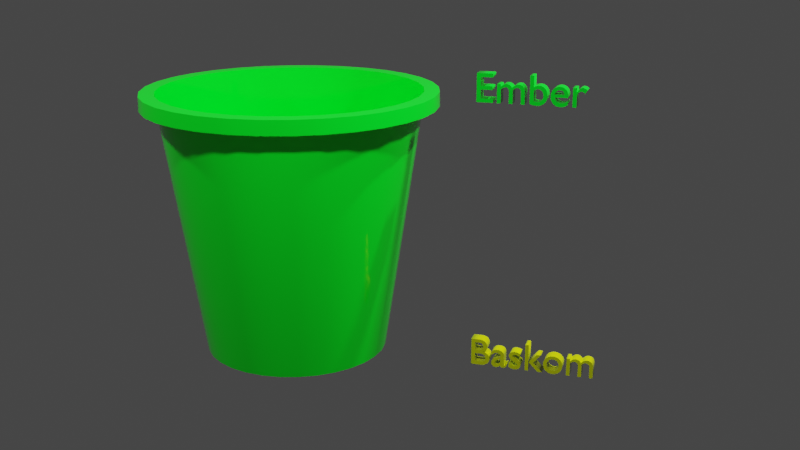 # Source: EmberBaskom.blend  (saved by Blender 2.91.10; exported with 4.5.12 LTS)
import bpy
from mathutils import Matrix  # noqa: F401  (used for matrix-valued properties, if any)

bpy.ops.wm.read_factory_settings(use_empty=True)
scene = bpy.context.scene
scene.name = 'Scene'

# ---- collections
col_collection = bpy.data.collections.new('Collection'); scene.collection.children.link(col_collection)

# ---- materials (node trees are filled in below, after node groups)
mat_emberbaskom = bpy.data.materials.new('EmberBaskom')
mat_emberbaskom.alpha_threshold = 0.0
mat_emberbaskom.use_transparent_shadow = False
mat_emberbaskom.line_color = (0.0, 0.0, 0.0, 1.0)
mat_emberbaskom_rouh = bpy.data.materials.new('EmberBaskom.rouh')
mat_emberbaskom_rouh.alpha_threshold = 0.0
mat_emberbaskom_rouh.use_transparent_shadow = False
mat_emberbaskom_rouh.line_color = (0.0, 0.0, 0.0, 1.0)
mat_emberbaskom_rauh = bpy.data.materials.new('EmberBaskom.rauh')
mat_emberbaskom_rauh.alpha_threshold = 0.0
mat_emberbaskom_rauh.use_transparent_shadow = False
mat_emberbaskom_rauh.line_color = (0.0, 0.0, 0.0, 1.0)

# ---- node groups
ng_auto_smooth = bpy.data.node_groups.new('Auto Smooth', 'GeometryNodeTree')
_s = ng_auto_smooth.interface.new_socket(name='Geometry', in_out='OUTPUT', socket_type='NodeSocketGeometry')
_s = ng_auto_smooth.interface.new_socket(name='Geometry', in_out='INPUT', socket_type='NodeSocketGeometry')
_s = ng_auto_smooth.interface.new_socket(name='Angle', in_out='INPUT', socket_type='NodeSocketFloat')
_s.subtype = 'ANGLE'
_s.min_value = 0.0
_s.max_value = 3.142
ng_auto_smooth.is_modifier = True
_N = ng_auto_smooth.nodes; _L = ng_auto_smooth.links
n0 = _N.new('NodeGroupOutput'); n0.name = 'Group Output'; n0.location = (480, -100)
n1 = _N.new('NodeGroupInput'); n1.name = 'Group Input'; n1.location = (-420, -300)
n2 = _N.new('NodeGroupInput'); n2.name = 'Group Input.001'; n2.location = (-60, -100)
n3 = _N.new('GeometryNodeSetShadeSmooth'); n3.name = 'Set Shade Smooth'; n3.location = (120, -100)
n3.domain = 'EDGE'
n4 = _N.new('GeometryNodeSetShadeSmooth'); n4.name = 'Set Shade Smooth.001'; n4.location = (300, -100)
n5 = _N.new('GeometryNodeInputMeshEdgeAngle'); n5.name = 'Edge Angle'; n5.location = (-420, -220)
n6 = _N.new('GeometryNodeInputEdgeSmooth'); n6.name = 'Is Edge Smooth'; n6.location = (-60, -160)
n7 = _N.new('GeometryNodeInputShadeSmooth'); n7.name = 'Is Face Smooth'; n7.location = (-240, -340)
n8 = _N.new('FunctionNodeBooleanMath'); n8.name = 'Boolean Math'; n8.location = (-60, -220)
n9 = _N.new('FunctionNodeCompare'); n9.name = 'Compare'; n9.location = (-240, -180)
n9.operation = 'LESS_EQUAL'
_L.new(n5.outputs[0], n9.inputs[0])
_L.new(n4.outputs[0], n0.inputs[0])
_L.new(n1.outputs[1], n9.inputs[1])
_L.new(n9.outputs[0], n8.inputs[0])
_L.new(n7.outputs[0], n8.inputs[1])
_L.new(n2.outputs[0], n3.inputs[0])
_L.new(n6.outputs[0], n3.inputs[1])
_L.new(n3.outputs[0], n4.inputs[0])
_L.new(n8.outputs[0], n3.inputs[2])
n0.is_active_output = True

# ---- material node trees
mat_emberbaskom.use_nodes = True; mat_emberbaskom.node_tree.nodes.clear()
_N = mat_emberbaskom.node_tree.nodes; _L = mat_emberbaskom.node_tree.links
n0 = _N.new('ShaderNodeOutputMaterial'); n0.name = 'Material Output'; n0.location = (300, 300)
n1 = _N.new('ShaderNodeBsdfPrincipled'); n1.name = 'Principled BSDF'; n1.location = (10, 300)
n1.distribution = 'GGX'
n1.subsurface_method = 'BURLEY'
n1.inputs[0].default_value = (0.0, 1.0, 0.018, 1.0)
n1.inputs[2].default_value = 0.07717
n1.inputs[3].default_value = 1.45
n1.inputs[27].default_value = (0.0, 0.0, 0.0, 1.0)
n1.inputs[28].default_value = 1.0
_L.new(n1.outputs[0], n0.inputs[0])
n0.is_active_output = True
mat_emberbaskom_rouh.use_nodes = True; mat_emberbaskom_rouh.node_tree.nodes.clear()
_N = mat_emberbaskom_rouh.node_tree.nodes; _L = mat_emberbaskom_rouh.node_tree.links
n0 = _N.new('ShaderNodeOutputMaterial'); n0.name = 'Material Output'; n0.location = (300, 300)
n1 = _N.new('ShaderNodeBsdfPrincipled'); n1.name = 'Principled BSDF'; n1.location = (10, 300)
n1.distribution = 'GGX'
n1.subsurface_method = 'BURLEY'
n1.inputs[0].default_value = (0.0, 0.8, 0.01789, 1.0)
n1.inputs[2].default_value = 0.07717
n1.inputs[3].default_value = 1.45
n1.inputs[27].default_value = (0.0, 0.0, 0.0, 1.0)
n1.inputs[28].default_value = 1.0
_L.new(n1.outputs[0], n0.inputs[0])
n0.is_active_output = True
mat_emberbaskom_rauh.use_nodes = True; mat_emberbaskom_rauh.node_tree.nodes.clear()
_N = mat_emberbaskom_rauh.node_tree.nodes; _L = mat_emberbaskom_rauh.node_tree.links
n0 = _N.new('ShaderNodeOutputMaterial'); n0.name = 'Material Output'; n0.location = (300, 300)
n1 = _N.new('ShaderNodeBsdfPrincipled'); n1.name = 'Principled BSDF'; n1.location = (10, 300)
n1.distribution = 'GGX'
n1.subsurface_method = 'BURLEY'
n1.inputs[0].default_value = (0.7093, 0.8, 0.0, 1.0)
n1.inputs[2].default_value = 0.07717
n1.inputs[3].default_value = 1.45
n1.inputs[27].default_value = (0.0, 0.0, 0.0, 1.0)
n1.inputs[28].default_value = 1.0
_L.new(n1.outputs[0], n0.inputs[0])
n0.is_active_output = True

# ---- world
world_world = bpy.data.worlds.new('World'); scene.world = world_world
world_world.use_nodes = True; world_world.node_tree.nodes.clear()
_N = world_world.node_tree.nodes; _L = world_world.node_tree.links
n0 = _N.new('ShaderNodeOutputWorld'); n0.name = 'World Output'; n0.location = (300, 300)
n1 = _N.new('ShaderNodeBackground'); n1.name = 'Background'; n1.location = (10, 300)
n1.inputs[0].default_value = (0.05088, 0.05088, 0.05088, 1.0)
_L.new(n1.outputs[0], n0.inputs[0])
n0.is_active_output = True
world_world.color = (0.05088, 0.05088, 0.05088)
world_world.use_sun_shadow = False
world_world.sun_shadow_jitter_overblur = 0.0

# ---- cameras
cam_camera = bpy.data.cameras.new('Camera')
cam_camera.clip_end = 100.0
cam_camera.ortho_scale = 7.314

# ---- lights
light_light = bpy.data.lights.new('Light', 'POINT')
light_light.transmission_factor = 0.0
light_light.energy = 1000.0
light_light.shadow_soft_size = 0.1
light_light.shadow_maximum_resolution = 0.006
light_light.use_absolute_resolution = True
light_trilamp_back = bpy.data.lights.new('TriLamp-Back', 'AREA')
light_trilamp_back.transmission_factor = 0.0
light_trilamp_back.energy = 110.7
light_trilamp_back.shadow_soft_size = 0.25
light_trilamp_back.shadow_maximum_resolution = 0.006
light_trilamp_back.use_absolute_resolution = True
light_trilamp_fill = bpy.data.lights.new('TriLamp-Fill', 'AREA')
light_trilamp_fill.transmission_factor = 0.0
light_trilamp_fill.energy = 110.7
light_trilamp_fill.shadow_soft_size = 0.25
light_trilamp_fill.shadow_maximum_resolution = 0.006
light_trilamp_fill.use_absolute_resolution = True
light_trilamp_key = bpy.data.lights.new('TriLamp-Key', 'AREA')
light_trilamp_key.transmission_factor = 0.0
light_trilamp_key.energy = 110.7
light_trilamp_key.shadow_soft_size = 0.25
light_trilamp_key.shadow_maximum_resolution = 0.006
light_trilamp_key.use_absolute_resolution = True

# ---- meshes
me_cylinder = bpy.data.meshes.new('Cylinder')
me_cylinder.from_pydata([(3.562e-08, 0.7, -1.0), (0.0, 1.0, 1.0), (0.1366, 0.6865, -1.0), (0.1951, 0.9808, 1.0), (0.2679, 0.6467, -1.0), (0.3827, 0.9239, 1.0), (0.3889, 0.582, -1.0), (0.5556, 0.8315, 1.0), (0.495, 0.495, -1.0), (0.7071, 0.7071, 1.0), (0.582, 0.3889, -1.0), (0.8315, 0.5556, 1.0), (0.6467, 0.2679, -1.0), (0.9239, 0.3827, 1.0), (0.6865, 0.1366, -1.0), (0.9808, 0.1951, 1.0), (0.7, 1.383e-07, -1.0), (1.0, 7.55e-08, 1.0), (0.6865, -0.1366, -1.0), (0.9808, -0.1951, 1.0), (0.6467, -0.2679, -1.0), (0.9239, -0.3827, 1.0), (0.582, -0.3889, -1.0), (0.8315, -0.5556, 1.0), (0.495, -0.495, -1.0), (0.7071, -0.7071, 1.0), (0.3889, -0.582, -1.0), (0.5556, -0.8315, 1.0), (0.2679, -0.6467, -1.0), (0.3827, -0.9239, 1.0), (0.1366, -0.6865, -1.0), (0.1951, -0.9808, 1.0), (-1.925e-07, -0.7, -1.0), (-3.258e-07, -1.0, 1.0), (-0.1366, -0.6865, -1.0), (-0.1951, -0.9808, 1.0), (-0.2679, -0.6467, -1.0), (-0.3827, -0.9239, 1.0), (-0.3889, -0.582, -1.0), (-0.5556, -0.8315, 1.0), (-0.495, -0.495, -1.0), (-0.7071, -0.7071, 1.0), (-0.582, -0.3889, -1.0), (-0.8315, -0.5556, 1.0), (-0.6467, -0.2679, -1.0), (-0.9239, -0.3827, 1.0), (-0.6865, -0.1366, -1.0), (-0.9808, -0.1951, 1.0), (-0.7, 7.614e-07, -1.0), (-1.0, 9.656e-07, 1.0), (-0.6865, 0.1366, -1.0), (-0.9808, 0.1951, 1.0), (-0.6467, 0.2679, -1.0), (-0.9239, 0.3827, 1.0), (-0.582, 0.3889, -1.0), (-0.8315, 0.5556, 1.0), (-0.495, 0.495, -1.0), (-0.7071, 0.7071, 1.0), (-0.3889, 0.582, -1.0), (-0.5556, 0.8315, 1.0), (-0.2679, 0.6467, -1.0), (-0.3827, 0.9239, 1.0), (-0.1366, 0.6865, -1.0), (-0.1951, 0.9808, 1.0), (2.969e-08, 0.75, -0.6667), (0.1463, 0.7356, -0.6667), (0.287, 0.6929, -0.6667), (0.4167, 0.6236, -0.6667), (0.5303, 0.5303, -0.6667), (0.6236, 0.4167, -0.6667), (0.6929, 0.287, -0.6667), (0.7356, 0.1463, -0.6667), (0.75, 1.279e-07, -0.6667), (0.7356, -0.1463, -0.6667), (0.6929, -0.287, -0.6667), (0.6236, -0.4167, -0.6667), (0.5303, -0.5303, -0.6667), (0.4167, -0.6236, -0.6667), (0.287, -0.6929, -0.6667), (0.1463, -0.7356, -0.6667), (-2.147e-07, -0.75, -0.6667), (-0.1463, -0.7356, -0.6667), (-0.287, -0.6929, -0.6667), (-0.4167, -0.6236, -0.6667), (-0.5303, -0.5303, -0.6667), (-0.6236, -0.4167, -0.6667), (-0.6929, -0.287, -0.6667), (-0.7356, -0.1463, -0.6667), (-0.75, 7.954e-07, -0.6667), (-0.7356, 0.1463, -0.6667), (-0.6929, 0.287, -0.6667), (-0.6236, 0.4167, -0.6667), (-0.5303, 0.5303, -0.6667), (-0.4167, 0.6236, -0.6667), (-0.287, 0.6929, -0.6667), (-0.1463, 0.7356, -0.6667), (0.1414, 0.7111, -0.8333), (0.2774, 0.6698, -0.8333), (0.4028, 0.6028, -0.8333), (0.5127, 0.5127, -0.8333), (0.6028, 0.4028, -0.8333), (0.6698, 0.2774, -0.8333), (0.7111, 0.1414, -0.8333), (0.725, 1.331e-07, -0.8333), (0.7111, -0.1414, -0.8333), (0.6698, -0.2774, -0.8333), (0.6028, -0.4028, -0.8333), (0.5127, -0.5127, -0.8333), (0.4028, -0.6028, -0.8333), (0.2774, -0.6698, -0.8333), (0.1414, -0.7111, -0.8333), (-2.036e-07, -0.725, -0.8333), (-0.1414, -0.7111, -0.8333), (-0.2774, -0.6698, -0.8333), (-0.4028, -0.6028, -0.8333), (-0.5127, -0.5127, -0.8333), (-0.6028, -0.4028, -0.8333), (-0.6698, -0.2774, -0.8333), (-0.7111, -0.1414, -0.8333), (-0.725, 7.784e-07, -0.8333), (-0.7111, 0.1414, -0.8333), (-0.6698, 0.2774, -0.8333), (-0.6028, 0.4028, -0.8333), (-0.5127, 0.5127, -0.8333), (-0.4028, 0.6028, -0.8333), (-0.2774, 0.6698, -0.8333), (-0.1414, 0.7111, -0.8333), (3.265e-08, 0.725, -0.8333), (2.731e-08, 0.77, -0.5333), (0.1502, 0.7552, -0.5333), (0.2947, 0.7114, -0.5333), (0.4278, 0.6402, -0.5333), (0.5445, 0.5445, -0.5333), (0.6402, 0.4278, -0.5333), (0.7114, 0.2947, -0.5333), (0.7552, 0.1502, -0.5333), (0.77, 1.237e-07, -0.5333), (0.7552, -0.1502, -0.5333), (0.7114, -0.2947, -0.5333), (0.6402, -0.4278, -0.5333), (0.5445, -0.5445, -0.5333), (0.4278, -0.6402, -0.5333), (0.2947, -0.7114, -0.5333), (0.1502, -0.7552, -0.5333), (-2.236e-07, -0.77, -0.5333), (-0.1502, -0.7552, -0.5333), (-0.2947, -0.7114, -0.5333), (-0.4278, -0.6402, -0.5333), (-0.5445, -0.5445, -0.5333), (-0.6402, -0.4278, -0.5333), (-0.7114, -0.2947, -0.5333), (-0.7552, -0.1502, -0.5333), (-0.77, 8.091e-07, -0.5333), (-0.7552, 0.1502, -0.5333), (-0.7114, 0.2947, -0.5333), (-0.6402, 0.4278, -0.5333), (-0.5445, 0.5445, -0.5333), (-0.4278, 0.6402, -0.5333), (-0.2947, 0.7114, -0.5333), (-0.1502, 0.7552, -0.5333), (2.494e-09, 0.979, 0.86), (0.191, 0.9602, 0.86), (0.3746, 0.9045, 0.86), (0.5439, 0.814, 0.86), (0.6923, 0.6923, 0.86), (0.814, 0.5439, 0.86), (0.9045, 0.3746, 0.86), (0.9602, 0.191, 0.86), (0.979, 7.99e-08, 0.86), (0.9602, -0.191, 0.86), (0.9045, -0.3746, 0.86), (0.814, -0.5439, 0.86), (0.6923, -0.6923, 0.86), (0.5439, -0.814, 0.86), (0.3746, -0.9045, 0.86), (0.191, -0.9602, 0.86), (-3.165e-07, -0.979, 0.86), (-0.191, -0.9602, 0.86), (-0.3746, -0.9045, 0.86), (-0.5439, -0.814, 0.86), (-0.6923, -0.6923, 0.86), (-0.814, -0.5439, 0.86), (-0.9045, -0.3746, 0.86), (-0.9602, -0.191, 0.86), (-0.979, 9.513e-07, 0.86), (-0.9602, 0.191, 0.86), (-0.9045, 0.3746, 0.86), (-0.814, 0.5439, 0.86), (-0.6923, 0.6923, 0.86), (-0.5439, 0.814, 0.86), (-0.3746, 0.9045, 0.86), (-0.191, 0.9602, 0.86), (-1.187e-08, 1.1, 1.0), (0.2146, 1.079, 1.0), (0.421, 1.016, 1.0), (0.6111, 0.9146, 1.0), (0.7778, 0.7778, 1.0), (0.9146, 0.6111, 1.0), (1.016, 0.421, 1.0), (1.079, 0.2146, 1.0), (1.1, 5.455e-08, 1.0), (1.079, -0.2146, 1.0), (1.016, -0.421, 1.0), (0.9146, -0.6111, 1.0), (0.7778, -0.7778, 1.0), (0.6111, -0.9146, 1.0), (0.421, -1.016, 1.0), (0.2146, -1.079, 1.0), (-3.703e-07, -1.1, 1.0), (-0.2146, -1.079, 1.0), (-0.421, -1.016, 1.0), (-0.6111, -0.9146, 1.0), (-0.7778, -0.7778, 1.0), (-0.9146, -0.6111, 1.0), (-1.016, -0.421, 1.0), (-1.079, -0.2146, 1.0), (-1.1, 1.034e-06, 1.0), (-1.079, 0.2146, 1.0), (-1.016, 0.421, 1.0), (-0.9146, 0.6111, 1.0), (-0.7778, 0.7778, 1.0), (-0.6111, 0.9146, 1.0), (-0.421, 1.016, 1.0), (-0.2146, 1.079, 1.0), (-1.187e-08, 1.1, 0.9), (0.2146, 1.079, 0.9), (0.421, 1.016, 0.9), (0.6111, 0.9146, 0.9), (0.7778, 0.7778, 0.9), (0.9146, 0.6111, 0.9), (1.016, 0.421, 0.9), (1.079, 0.2146, 0.9), (1.1, 5.455e-08, 0.9), (1.079, -0.2146, 0.9), (1.016, -0.421, 0.9), (0.9146, -0.6111, 0.9), (0.7778, -0.7778, 0.9), (0.6111, -0.9146, 0.9), (0.421, -1.016, 0.9), (0.2146, -1.079, 0.9), (-3.703e-07, -1.1, 0.9), (-0.2146, -1.079, 0.9), (-0.421, -1.016, 0.9), (-0.6111, -0.9146, 0.9), (-0.7778, -0.7778, 0.9), (-0.9146, -0.6111, 0.9), (-1.016, -0.421, 0.9), (-1.079, -0.2146, 0.9), (-1.1, 1.034e-06, 0.9), (-1.079, 0.2146, 0.9), (-1.016, 0.421, 0.9), (-0.9146, 0.6111, 0.9), (-0.7778, 0.7778, 0.9), (-0.6111, 0.9146, 0.9), (-0.421, 1.016, 0.9), (-0.2146, 1.079, 0.9)], [], [(160, 1, 3, 161), (161, 3, 5, 162), (162, 5, 7, 163), (163, 7, 9, 164), (164, 9, 11, 165), (165, 11, 13, 166), (166, 13, 15, 167), (167, 15, 17, 168), (168, 17, 19, 169), (169, 19, 21, 170), (170, 21, 23, 171), (171, 23, 25, 172), (172, 25, 27, 173), (173, 27, 29, 174), (174, 29, 31, 175), (175, 31, 33, 176), (176, 33, 35, 177), (177, 35, 37, 178), (178, 37, 39, 179), (179, 39, 41, 180), (180, 41, 43, 181), (181, 43, 45, 182), (182, 45, 47, 183), (183, 47, 49, 184), (184, 49, 51, 185), (185, 51, 53, 186), (186, 53, 55, 187), (187, 55, 57, 188), (188, 57, 59, 189), (189, 59, 61, 190), (17, 15, 199, 200), (190, 61, 63, 191), (191, 63, 1, 160), (0, 2, 4, 6, 8, 10, 12, 14, 16, 18, 20, 22, 24, 26, 28, 30, 32, 34, 36, 38, 40, 42, 44, 46, 48, 50, 52, 54, 56, 58, 60, 62), (126, 95, 64, 127), (125, 94, 95, 126), (124, 93, 94, 125), (123, 92, 93, 124), (122, 91, 92, 123), (121, 90, 91, 122), (120, 89, 90, 121), (119, 88, 89, 120), (118, 87, 88, 119), (117, 86, 87, 118), (116, 85, 86, 117), (115, 84, 85, 116), (114, 83, 84, 115), (113, 82, 83, 114), (112, 81, 82, 113), (111, 80, 81, 112), (110, 79, 80, 111), (109, 78, 79, 110), (108, 77, 78, 109), (107, 76, 77, 108), (106, 75, 76, 107), (105, 74, 75, 106), (104, 73, 74, 105), (103, 72, 73, 104), (102, 71, 72, 103), (101, 70, 71, 102), (100, 69, 70, 101), (99, 68, 69, 100), (98, 67, 68, 99), (97, 66, 67, 98), (96, 65, 66, 97), (127, 64, 65, 96), (0, 127, 96, 2), (2, 96, 97, 4), (4, 97, 98, 6), (6, 98, 99, 8), (8, 99, 100, 10), (10, 100, 101, 12), (12, 101, 102, 14), (14, 102, 103, 16), (16, 103, 104, 18), (18, 104, 105, 20), (20, 105, 106, 22), (22, 106, 107, 24), (24, 107, 108, 26), (26, 108, 109, 28), (28, 109, 110, 30), (30, 110, 111, 32), (32, 111, 112, 34), (34, 112, 113, 36), (36, 113, 114, 38), (38, 114, 115, 40), (40, 115, 116, 42), (42, 116, 117, 44), (44, 117, 118, 46), (46, 118, 119, 48), (48, 119, 120, 50), (50, 120, 121, 52), (52, 121, 122, 54), (54, 122, 123, 56), (56, 123, 124, 58), (58, 124, 125, 60), (60, 125, 126, 62), (62, 126, 127, 0), (64, 128, 129, 65), (65, 129, 130, 66), (66, 130, 131, 67), (67, 131, 132, 68), (68, 132, 133, 69), (69, 133, 134, 70), (70, 134, 135, 71), (71, 135, 136, 72), (72, 136, 137, 73), (73, 137, 138, 74), (74, 138, 139, 75), (75, 139, 140, 76), (76, 140, 141, 77), (77, 141, 142, 78), (78, 142, 143, 79), (79, 143, 144, 80), (80, 144, 145, 81), (81, 145, 146, 82), (82, 146, 147, 83), (83, 147, 148, 84), (84, 148, 149, 85), (85, 149, 150, 86), (86, 150, 151, 87), (87, 151, 152, 88), (88, 152, 153, 89), (89, 153, 154, 90), (90, 154, 155, 91), (91, 155, 156, 92), (92, 156, 157, 93), (93, 157, 158, 94), (94, 158, 159, 95), (95, 159, 128, 64), (159, 191, 160, 128), (158, 190, 191, 159), (157, 189, 190, 158), (156, 188, 189, 157), (155, 187, 188, 156), (154, 186, 187, 155), (153, 185, 186, 154), (152, 184, 185, 153), (151, 183, 184, 152), (150, 182, 183, 151), (149, 181, 182, 150), (148, 180, 181, 149), (147, 179, 180, 148), (146, 178, 179, 147), (145, 177, 178, 146), (144, 176, 177, 145), (143, 175, 176, 144), (142, 174, 175, 143), (141, 173, 174, 142), (140, 172, 173, 141), (139, 171, 172, 140), (138, 170, 171, 139), (137, 169, 170, 138), (136, 168, 169, 137), (135, 167, 168, 136), (134, 166, 167, 135), (133, 165, 166, 134), (132, 164, 165, 133), (131, 163, 164, 132), (130, 162, 163, 131), (129, 161, 162, 130), (128, 160, 161, 129), (35, 33, 208, 209), (53, 51, 217, 218), (9, 7, 195, 196), (27, 25, 204, 205), (45, 43, 213, 214), (63, 61, 222, 223), (19, 17, 200, 201), (37, 35, 209, 210), (55, 53, 218, 219), (11, 9, 196, 197), (29, 27, 205, 206), (47, 45, 214, 215), (3, 1, 192, 193), (1, 63, 223, 192), (21, 19, 201, 202), (39, 37, 210, 211), (57, 55, 219, 220), (13, 11, 197, 198), (31, 29, 206, 207), (49, 47, 215, 216), (5, 3, 193, 194), (23, 21, 202, 203), (41, 39, 211, 212), (59, 57, 220, 221), (15, 13, 198, 199), (33, 31, 207, 208), (51, 49, 216, 217), (7, 5, 194, 195), (25, 23, 203, 204), (43, 41, 212, 213), (61, 59, 221, 222), (215, 214, 246, 247), (202, 201, 233, 234), (216, 215, 247, 248), (203, 202, 234, 235), (217, 216, 248, 249), (204, 203, 235, 236), (218, 217, 249, 250), (205, 204, 236, 237), (219, 218, 250, 251), (206, 205, 237, 238), (193, 192, 224, 225), (220, 219, 251, 252), (207, 206, 238, 239), (194, 193, 225, 226), (221, 220, 252, 253), (208, 207, 239, 240), (195, 194, 226, 227), (222, 221, 253, 254), (209, 208, 240, 241), (196, 195, 227, 228), (223, 222, 254, 255), (210, 209, 241, 242), (197, 196, 228, 229), (192, 223, 255, 224), (211, 210, 242, 243), (198, 197, 229, 230), (212, 211, 243, 244), (199, 198, 230, 231), (213, 212, 244, 245), (200, 199, 231, 232), (214, 213, 245, 246), (201, 200, 232, 233)])
me_cylinder.polygons.foreach_set('use_smooth', [True] * 225)
_uv = me_cylinder.uv_layers.new(name='UVMap')
_uv.uv.foreach_set('vector', [1.0, 0.965, 1.0, 1.0, 0.9688, 1.0, 0.9688, 0.965, 0.9688, 0.965, 0.9688, 1.0, 0.9375, 1.0, 0.9375, 0.965, 0.9375, 0.965, 0.9375, 1.0, 0.9062, 1.0, 0.9063, 0.965, 0.9063, 0.965, 0.9062, 1.0, 0.875, 1.0, 0.875, 0.965, 0.875, 0.965, 0.875, 1.0, 0.8438, 1.0, 0.8438, 0.965, 0.8438, 0.965, 0.8438, 1.0, 0.8125, 1.0, 0.8125, 0.965, 0.8125, 0.965, 0.8125, 1.0, 0.7812, 1.0, 0.7813, 0.965, 0.7813, 0.965, 0.7812, 1.0, 0.75, 1.0, 0.75, 0.965, 0.75, 0.965, 0.75, 1.0, 0.7188, 1.0, 0.7188, 0.965, 0.7188, 0.965, 0.7188, 1.0, 0.6875, 1.0, 0.6875, 0.965, 0.6875, 0.965, 0.6875, 1.0, 0.6562, 1.0, 0.6563, 0.965, 0.6563, 0.965, 0.6562, 1.0, 0.625, 1.0, 0.625, 0.965, 0.625, 0.965, 0.625, 1.0, 0.5938, 1.0, 0.5938, 0.965, 0.5938, 0.965, 0.5938, 1.0, 0.5625, 1.0, 0.5625, 0.965, 0.5625, 0.965, 0.5625, 1.0, 0.5312, 1.0, 0.5312, 0.965, 0.5312, 0.965, 0.5312, 1.0, 0.5, 1.0, 0.5, 0.965, 0.5, 0.965, 0.5, 1.0, 0.4688, 1.0, 0.4688, 0.965, 0.4688, 0.965, 0.4688, 1.0, 0.4375, 1.0, 0.4375, 0.965, 0.4375, 0.965, 0.4375, 1.0, 0.4062, 1.0, 0.4062, 0.965, 0.4062, 0.965, 0.4062, 1.0, 0.375, 1.0, 0.375, 0.965, 0.375, 0.965, 0.375, 1.0, 0.3438, 1.0, 0.3438, 0.965, 0.3438, 0.965, 0.3438, 1.0, 0.3125, 1.0, 0.3125, 0.965, 0.3125, 0.965, 0.3125, 1.0, 0.2812, 1.0, 0.2812, 0.965, 0.2812, 0.965, 0.2812, 1.0, 0.25, 1.0, 0.25, 0.965, 0.25, 0.965, 0.25, 1.0, 0.2188, 1.0, 0.2188, 0.965, 0.2188, 0.965, 0.2188, 1.0, 0.1875, 1.0, 0.1875, 0.965, 0.1875, 0.965, 0.1875, 1.0, 0.1562, 1.0, 0.1562, 0.965, 0.1562, 0.965, 0.1562, 1.0, 0.125, 1.0, 0.125, 0.965, 0.125, 0.965, 0.125, 1.0, 0.09375, 1.0, 0.09375, 0.965, 0.09375, 0.965, 0.09375, 1.0, 0.0625, 1.0, 0.0625, 0.965, 0.75, 1.0, 0.7812, 1.0, 0.7812, 1.0, 0.75, 1.0, 0.0625, 0.965, 0.0625, 1.0, 0.03125, 1.0, 0.03125, 0.965, 0.03125, 0.965, 0.03125, 1.0, 0.0, 1.0, 0.0, 0.965, 0.75, 0.49, 0.7968, 0.4854, 0.8418, 0.4717, 0.8833, 0.4496, 0.9197, 0.4197, 0.9496, 0.3833, 0.9717, 0.3418, 0.9854, 0.2968, 0.99, 0.25, 0.9854, 0.2032, 0.9717, 0.1582, 0.9496, 0.1167, 0.9197, 0.08029, 0.8833, 0.05045, 0.8418, 0.02827, 0.7968, 0.01461, 0.75, 0.01, 0.7032, 0.01461, 0.6582, 0.02827, 0.6167, 0.05045, 0.5803, 0.08029, 0.5504, 0.1167, 0.5283, 0.1582, 0.5146, 0.2032, 0.51, 0.25, 0.5146, 0.2968, 0.5283, 0.3418, 0.5504, 0.3833, 0.5803, 0.4197, 0.6167, 0.4496, 0.6582, 0.4717, 0.7032, 0.4854, 0.03125, 0.5417, 0.03125, 0.5833, 0.0, 0.5833, 0.0, 0.5417, 0.0625, 0.5417, 0.0625, 0.5833, 0.03125, 0.5833, 0.03125, 0.5417, 0.09375, 0.5417, 0.09375, 0.5833, 0.0625, 0.5833, 0.0625, 0.5417, 0.125, 0.5417, 0.125, 0.5833, 0.09375, 0.5833, 0.09375, 0.5417, 0.1562, 0.5417, 0.1562, 0.5833, 0.125, 0.5833, 0.125, 0.5417, 0.1875, 0.5417, 0.1875, 0.5833, 0.1562, 0.5833, 0.1562, 0.5417, 0.2188, 0.5417, 0.2188, 0.5833, 0.1875, 0.5833, 0.1875, 0.5417, 0.25, 0.5417, 0.25, 0.5833, 0.2188, 0.5833, 0.2188, 0.5417, 0.2812, 0.5417, 0.2812, 0.5833, 0.25, 0.5833, 0.25, 0.5417, 0.3125, 0.5417, 0.3125, 0.5833, 0.2812, 0.5833, 0.2812, 0.5417, 0.3438, 0.5417, 0.3438, 0.5833, 0.3125, 0.5833, 0.3125, 0.5417, 0.375, 0.5417, 0.375, 0.5833, 0.3438, 0.5833, 0.3438, 0.5417, 0.4062, 0.5417, 0.4062, 0.5833, 0.375, 0.5833, 0.375, 0.5417, 0.4375, 0.5417, 0.4375, 0.5833, 0.4062, 0.5833, 0.4062, 0.5417, 0.4688, 0.5417, 0.4688, 0.5833, 0.4375, 0.5833, 0.4375, 0.5417, 0.5, 0.5417, 0.5, 0.5833, 0.4688, 0.5833, 0.4688, 0.5417, 0.5312, 0.5417, 0.5312, 0.5833, 0.5, 0.5833, 0.5, 0.5417, 0.5625, 0.5417, 0.5625, 0.5833, 0.5312, 0.5833, 0.5312, 0.5417, 0.5938, 0.5417, 0.5938, 0.5833, 0.5625, 0.5833, 0.5625, 0.5417, 0.625, 0.5417, 0.625, 0.5833, 0.5938, 0.5833, 0.5938, 0.5417, 0.6562, 0.5417, 0.6562, 0.5833, 0.625, 0.5833, 0.625, 0.5417, 0.6875, 0.5417, 0.6875, 0.5833, 0.6562, 0.5833, 0.6562, 0.5417, 0.7188, 0.5417, 0.7188, 0.5833, 0.6875, 0.5833, 0.6875, 0.5417, 0.75, 0.5417, 0.75, 0.5833, 0.7188, 0.5833, 0.7188, 0.5417, 0.7812, 0.5417, 0.7813, 0.5833, 0.75, 0.5833, 0.75, 0.5417, 0.8125, 0.5417, 0.8125, 0.5833, 0.7813, 0.5833, 0.7812, 0.5417, 0.8438, 0.5417, 0.8438, 0.5833, 0.8125, 0.5833, 0.8125, 0.5417, 0.875, 0.5417, 0.875, 0.5833, 0.8438, 0.5833, 0.8438, 0.5417, 0.9062, 0.5417, 0.9062, 0.5833, 0.875, 0.5833, 0.875, 0.5417, 0.9375, 0.5417, 0.9375, 0.5833, 0.9062, 0.5833, 0.9062, 0.5417, 0.9688, 0.5417, 0.9688, 0.5833, 0.9375, 0.5833, 0.9375, 0.5417, 1.0, 0.5417, 1.0, 0.5833, 0.9688, 0.5833, 0.9688, 0.5417, 1.0, 0.5, 1.0, 0.5417, 0.9688, 0.5417, 0.9688, 0.5, 0.9688, 0.5, 0.9688, 0.5417, 0.9375, 0.5417, 0.9375, 0.5, 0.9375, 0.5, 0.9375, 0.5417, 0.9062, 0.5417, 0.9062, 0.5, 0.9062, 0.5, 0.9062, 0.5417, 0.875, 0.5417, 0.875, 0.5, 0.875, 0.5, 0.875, 0.5417, 0.8438, 0.5417, 0.8438, 0.5, 0.8438, 0.5, 0.8438, 0.5417, 0.8125, 0.5417, 0.8125, 0.5, 0.8125, 0.5, 0.8125, 0.5417, 0.7812, 0.5417, 0.7812, 0.5, 0.7812, 0.5, 0.7812, 0.5417, 0.75, 0.5417, 0.75, 0.5, 0.75, 0.5, 0.75, 0.5417, 0.7188, 0.5417, 0.7188, 0.5, 0.7188, 0.5, 0.7188, 0.5417, 0.6875, 0.5417, 0.6875, 0.5, 0.6875, 0.5, 0.6875, 0.5417, 0.6562, 0.5417, 0.6562, 0.5, 0.6562, 0.5, 0.6562, 0.5417, 0.625, 0.5417, 0.625, 0.5, 0.625, 0.5, 0.625, 0.5417, 0.5938, 0.5417, 0.5938, 0.5, 0.5938, 0.5, 0.5938, 0.5417, 0.5625, 0.5417, 0.5625, 0.5, 0.5625, 0.5, 0.5625, 0.5417, 0.5312, 0.5417, 0.5312, 0.5, 0.5312, 0.5, 0.5312, 0.5417, 0.5, 0.5417, 0.5, 0.5, 0.5, 0.5, 0.5, 0.5417, 0.4688, 0.5417, 0.4688, 0.5, 0.4688, 0.5, 0.4688, 0.5417, 0.4375, 0.5417, 0.4375, 0.5, 0.4375, 0.5, 0.4375, 0.5417, 0.4062, 0.5417, 0.4062, 0.5, 0.4062, 0.5, 0.4062, 0.5417, 0.375, 0.5417, 0.375, 0.5, 0.375, 0.5, 0.375, 0.5417, 0.3438, 0.5417, 0.3438, 0.5, 0.3438, 0.5, 0.3438, 0.5417, 0.3125, 0.5417, 0.3125, 0.5, 0.3125, 0.5, 0.3125, 0.5417, 0.2812, 0.5417, 0.2812, 0.5, 0.2812, 0.5, 0.2812, 0.5417, 0.25, 0.5417, 0.25, 0.5, 0.25, 0.5, 0.25, 0.5417, 0.2188, 0.5417, 0.2188, 0.5, 0.2188, 0.5, 0.2188, 0.5417, 0.1875, 0.5417, 0.1875, 0.5, 0.1875, 0.5, 0.1875, 0.5417, 0.1562, 0.5417, 0.1562, 0.5, 0.1562, 0.5, 0.1562, 0.5417, 0.125, 0.5417, 0.125, 0.5, 0.125, 0.5, 0.125, 0.5417, 0.09375, 0.5417, 0.09375, 0.5, 0.09375, 0.5, 0.09375, 0.5417, 0.0625, 0.5417, 0.0625, 0.5, 0.0625, 0.5, 0.0625, 0.5417, 0.03125, 0.5417, 0.03125, 0.5, 0.03125, 0.5, 0.03125, 0.5417, 0.0, 0.5417, 0.0, 0.5, 1.0, 0.5833, 1.0, 0.6167, 0.9688, 0.6167, 0.9688, 0.5833, 0.9688, 0.5833, 0.9688, 0.6167, 0.9375, 0.6167, 0.9375, 0.5833, 0.9375, 0.5833, 0.9375, 0.6167, 0.9062, 0.6167, 0.9062, 0.5833, 0.9062, 0.5833, 0.9062, 0.6167, 0.875, 0.6167, 0.875, 0.5833, 0.875, 0.5833, 0.875, 0.6167, 0.8438, 0.6167, 0.8438, 0.5833, 0.8438, 0.5833, 0.8438, 0.6167, 0.8125, 0.6167, 0.8125, 0.5833, 0.8125, 0.5833, 0.8125, 0.6167, 0.7812, 0.6167, 0.7813, 0.5833, 0.7813, 0.5833, 0.7812, 0.6167, 0.75, 0.6167, 0.75, 0.5833, 0.75, 0.5833, 0.75, 0.6167, 0.7188, 0.6167, 0.7188, 0.5833, 0.7188, 0.5833, 0.7188, 0.6167, 0.6875, 0.6167, 0.6875, 0.5833, 0.6875, 0.5833, 0.6875, 0.6167, 0.6562, 0.6167, 0.6562, 0.5833, 0.6562, 0.5833, 0.6562, 0.6167, 0.625, 0.6167, 0.625, 0.5833, 0.625, 0.5833, 0.625, 0.6167, 0.5938, 0.6167, 0.5938, 0.5833, 0.5938, 0.5833, 0.5938, 0.6167, 0.5625, 0.6167, 0.5625, 0.5833, 0.5625, 0.5833, 0.5625, 0.6167, 0.5312, 0.6167, 0.5312, 0.5833, 0.5312, 0.5833, 0.5312, 0.6167, 0.5, 0.6167, 0.5, 0.5833, 0.5, 0.5833, 0.5, 0.6167, 0.4688, 0.6167, 0.4688, 0.5833, 0.4688, 0.5833, 0.4688, 0.6167, 0.4375, 0.6167, 0.4375, 0.5833, 0.4375, 0.5833, 0.4375, 0.6167, 0.4062, 0.6167, 0.4062, 0.5833, 0.4062, 0.5833, 0.4062, 0.6167, 0.375, 0.6167, 0.375, 0.5833, 0.375, 0.5833, 0.375, 0.6167, 0.3438, 0.6167, 0.3438, 0.5833, 0.3438, 0.5833, 0.3438, 0.6167, 0.3125, 0.6167, 0.3125, 0.5833, 0.3125, 0.5833, 0.3125, 0.6167, 0.2812, 0.6167, 0.2812, 0.5833, 0.2812, 0.5833, 0.2812, 0.6167, 0.25, 0.6167, 0.25, 0.5833, 0.25, 0.5833, 0.25, 0.6167, 0.2188, 0.6167, 0.2188, 0.5833, 0.2188, 0.5833, 0.2188, 0.6167, 0.1875, 0.6167, 0.1875, 0.5833, 0.1875, 0.5833, 0.1875, 0.6167, 0.1562, 0.6167, 0.1562, 0.5833, 0.1562, 0.5833, 0.1562, 0.6167, 0.125, 0.6167, 0.125, 0.5833, 0.125, 0.5833, 0.125, 0.6167, 0.09375, 0.6167, 0.09375, 0.5833, 0.09375, 0.5833, 0.09375, 0.6167, 0.0625, 0.6167, 0.0625, 0.5833, 0.0625, 0.5833, 0.0625, 0.6167, 0.03125, 0.6167, 0.03125, 0.5833, 0.03125, 0.5833, 0.03125, 0.6167, 0.0, 0.6167, 0.0, 0.5833, 0.03125, 0.6167, 0.03125, 0.965, 0.0, 0.965, 0.0, 0.6167, 0.0625, 0.6167, 0.0625, 0.965, 0.03125, 0.965, 0.03125, 0.6167, 0.09375, 0.6167, 0.09375, 0.965, 0.0625, 0.965, 0.0625, 0.6167, 0.125, 0.6167, 0.125, 0.965, 0.09375, 0.965, 0.09375, 0.6167, 0.1562, 0.6167, 0.1562, 0.965, 0.125, 0.965, 0.125, 0.6167, 0.1875, 0.6167, 0.1875, 0.965, 0.1562, 0.965, 0.1562, 0.6167, 0.2188, 0.6167, 0.2188, 0.965, 0.1875, 0.965, 0.1875, 0.6167, 0.25, 0.6167, 0.25, 0.965, 0.2188, 0.965, 0.2188, 0.6167, 0.2812, 0.6167, 0.2812, 0.965, 0.25, 0.965, 0.25, 0.6167, 0.3125, 0.6167, 0.3125, 0.965, 0.2812, 0.965, 0.2812, 0.6167, 0.3438, 0.6167, 0.3438, 0.965, 0.3125, 0.965, 0.3125, 0.6167, 0.375, 0.6167, 0.375, 0.965, 0.3438, 0.965, 0.3438, 0.6167, 0.4062, 0.6167, 0.4062, 0.965, 0.375, 0.965, 0.375, 0.6167, 0.4375, 0.6167, 0.4375, 0.965, 0.4062, 0.965, 0.4062, 0.6167, 0.4688, 0.6167, 0.4688, 0.965, 0.4375, 0.965, 0.4375, 0.6167, 0.5, 0.6167, 0.5, 0.965, 0.4688, 0.965, 0.4688, 0.6167, 0.5312, 0.6167, 0.5312, 0.965, 0.5, 0.965, 0.5, 0.6167, 0.5625, 0.6167, 0.5625, 0.965, 0.5312, 0.965, 0.5312, 0.6167, 0.5938, 0.6167, 0.5938, 0.965, 0.5625, 0.965, 0.5625, 0.6167, 0.625, 0.6167, 0.625, 0.965, 0.5938, 0.965, 0.5938, 0.6167, 0.6562, 0.6167, 0.6563, 0.965, 0.625, 0.965, 0.625, 0.6167, 0.6875, 0.6167, 0.6875, 0.965, 0.6563, 0.965, 0.6562, 0.6167, 0.7187, 0.6167, 0.7188, 0.965, 0.6875, 0.965, 0.6875, 0.6167, 0.75, 0.6167, 0.75, 0.965, 0.7188, 0.965, 0.7187, 0.6167, 0.7812, 0.6167, 0.7813, 0.965, 0.75, 0.965, 0.75, 0.6167, 0.8125, 0.6167, 0.8125, 0.965, 0.7813, 0.965, 0.7812, 0.6167, 0.8438, 0.6167, 0.8438, 0.965, 0.8125, 0.965, 0.8125, 0.6167, 0.875, 0.6167, 0.875, 0.965, 0.8438, 0.965, 0.8438, 0.6167, 0.9062, 0.6167, 0.9063, 0.965, 0.875, 0.965, 0.875, 0.6167, 0.9375, 0.6167, 0.9375, 0.965, 0.9063, 0.965, 0.9062, 0.6167, 0.9688, 0.6167, 0.9688, 0.965, 0.9375, 0.965, 0.9375, 0.6167, 1.0, 0.6167, 1.0, 0.965, 0.9688, 0.965, 0.9688, 0.6167, 0.4688, 1.0, 0.5, 1.0, 0.5, 1.0, 0.4688, 1.0, 0.1875, 1.0, 0.2188, 1.0, 0.2188, 1.0, 0.1875, 1.0, 0.875, 1.0, 0.9062, 1.0, 0.9062, 1.0, 0.875, 1.0, 0.5938, 1.0, 0.625, 1.0, 0.625, 1.0, 0.5938, 1.0, 0.3125, 1.0, 0.3438, 1.0, 0.3438, 1.0, 0.3125, 1.0, 0.03125, 1.0, 0.0625, 1.0, 0.0625, 1.0, 0.03125, 1.0, 0.7188, 1.0, 0.75, 1.0, 0.75, 1.0, 0.7188, 1.0, 0.4375, 1.0, 0.4688, 1.0, 0.4688, 1.0, 0.4375, 1.0, 0.1562, 1.0, 0.1875, 1.0, 0.1875, 1.0, 0.1562, 1.0, 0.8438, 1.0, 0.875, 1.0, 0.875, 1.0, 0.8438, 1.0, 0.5625, 1.0, 0.5938, 1.0, 0.5938, 1.0, 0.5625, 1.0, 0.2812, 1.0, 0.3125, 1.0, 0.3125, 1.0, 0.2812, 1.0, 0.9688, 1.0, 1.0, 1.0, 1.0, 1.0, 0.9688, 1.0, 0.0, 1.0, 0.03125, 1.0, 0.03125, 1.0, 0.0, 1.0, 0.6875, 1.0, 0.7188, 1.0, 0.7188, 1.0, 0.6875, 1.0, 0.4062, 1.0, 0.4375, 1.0, 0.4375, 1.0, 0.4062, 1.0, 0.125, 1.0, 0.1562, 1.0, 0.1562, 1.0, 0.125, 1.0, 0.8125, 1.0, 0.8438, 1.0, 0.8438, 1.0, 0.8125, 1.0, 0.5312, 1.0, 0.5625, 1.0, 0.5625, 1.0, 0.5312, 1.0, 0.25, 1.0, 0.2812, 1.0, 0.2812, 1.0, 0.25, 1.0, 0.9375, 1.0, 0.9688, 1.0, 0.9688, 1.0, 0.9375, 1.0, 0.6562, 1.0, 0.6875, 1.0, 0.6875, 1.0, 0.6562, 1.0, 0.375, 1.0, 0.4062, 1.0, 0.4062, 1.0, 0.375, 1.0, 0.09375, 1.0, 0.125, 1.0, 0.125, 1.0, 0.09375, 1.0, 0.7812, 1.0, 0.8125, 1.0, 0.8125, 1.0, 0.7812, 1.0, 0.5, 1.0, 0.5312, 1.0, 0.5312, 1.0, 0.5, 1.0, 0.2188, 1.0, 0.25, 1.0, 0.25, 1.0, 0.2188, 1.0, 0.9062, 1.0, 0.9375, 1.0, 0.9375, 1.0, 0.9062, 1.0, 0.625, 1.0, 0.6562, 1.0, 0.6562, 1.0, 0.625, 1.0, 0.3438, 1.0, 0.375, 1.0, 0.375, 1.0, 0.3438, 1.0, 0.0625, 1.0, 0.09375, 1.0, 0.09375, 1.0, 0.0625, 1.0, 0.2812, 1.0, 0.3125, 1.0, 0.3125, 1.0, 0.2812, 1.0, 0.6875, 1.0, 0.7188, 1.0, 0.7188, 1.0, 0.6875, 1.0, 0.25, 1.0, 0.2812, 1.0, 0.2812, 1.0, 0.25, 1.0, 0.6562, 1.0, 0.6875, 1.0, 0.6875, 1.0, 0.6562, 1.0, 0.2188, 1.0, 0.25, 1.0, 0.25, 1.0, 0.2188, 1.0, 0.625, 1.0, 0.6562, 1.0, 0.6562, 1.0, 0.625, 1.0, 0.1875, 1.0, 0.2188, 1.0, 0.2188, 1.0, 0.1875, 1.0, 0.5938, 1.0, 0.625, 1.0, 0.625, 1.0, 0.5938, 1.0, 0.1562, 1.0, 0.1875, 1.0, 0.1875, 1.0, 0.1562, 1.0, 0.5625, 1.0, 0.5938, 1.0, 0.5938, 1.0, 0.5625, 1.0, 0.9688, 1.0, 1.0, 1.0, 1.0, 1.0, 0.9688, 1.0, 0.125, 1.0, 0.1562, 1.0, 0.1562, 1.0, 0.125, 1.0, 0.5312, 1.0, 0.5625, 1.0, 0.5625, 1.0, 0.5312, 1.0, 0.9375, 1.0, 0.9688, 1.0, 0.9688, 1.0, 0.9375, 1.0, 0.09375, 1.0, 0.125, 1.0, 0.125, 1.0, 0.09375, 1.0, 0.5, 1.0, 0.5312, 1.0, 0.5312, 1.0, 0.5, 1.0, 0.9062, 1.0, 0.9375, 1.0, 0.9375, 1.0, 0.9062, 1.0, 0.0625, 1.0, 0.09375, 1.0, 0.09375, 1.0, 0.0625, 1.0, 0.4688, 1.0, 0.5, 1.0, 0.5, 1.0, 0.4688, 1.0, 0.875, 1.0, 0.9062, 1.0, 0.9062, 1.0, 0.875, 1.0, 0.03125, 1.0, 0.0625, 1.0, 0.0625, 1.0, 0.03125, 1.0, 0.4375, 1.0, 0.4688, 1.0, 0.4688, 1.0, 0.4375, 1.0, 0.8438, 1.0, 0.875, 1.0, 0.875, 1.0, 0.8438, 1.0, 0.0, 1.0, 0.03125, 1.0, 0.03125, 1.0, 0.0, 1.0, 0.4062, 1.0, 0.4375, 1.0, 0.4375, 1.0, 0.4062, 1.0, 0.8125, 1.0, 0.8438, 1.0, 0.8438, 1.0, 0.8125, 1.0, 0.375, 1.0, 0.4062, 1.0, 0.4062, 1.0, 0.375, 1.0, 0.7812, 1.0, 0.8125, 1.0, 0.8125, 1.0, 0.7812, 1.0, 0.3438, 1.0, 0.375, 1.0, 0.375, 1.0, 0.3438, 1.0, 0.75, 1.0, 0.7812, 1.0, 0.7812, 1.0, 0.75, 1.0, 0.3125, 1.0, 0.3438, 1.0, 0.3438, 1.0, 0.3125, 1.0, 0.7188, 1.0, 0.75, 1.0, 0.75, 1.0, 0.7188, 1.0])
me_cylinder.materials.append(mat_emberbaskom)
me_cylinder.use_remesh_fix_poles = True
me_cylinder.use_remesh_preserve_attributes = False
me_cylinder.use_mirror_vertex_groups = False
me_cylinder.update()

# ---- curves / text
txt_text = bpy.data.curves.new('Text', 'FONT')
txt_text.dimensions = '2D'
txt_text.body = 'Ember'
txt_text.materials.append(mat_emberbaskom_rouh)
txt_text.use_path_clamp = True
txt_text.extrude = 0.15
txt_text_001 = bpy.data.curves.new('Text.001', 'FONT')
txt_text_001.dimensions = '2D'
txt_text_001.body = 'Baskom'
txt_text_001.materials.append(mat_emberbaskom_rauh)
txt_text_001.use_path_clamp = True
txt_text_001.extrude = 0.15

# ---- objects
ob_light = bpy.data.objects.new('Light', light_light)
ob_camera = bpy.data.objects.new('Camera', cam_camera)
ob_emberbaskom = bpy.data.objects.new('EmberBaskom', me_cylinder)
ob_text = bpy.data.objects.new('Text', txt_text)
ob_text_001 = bpy.data.objects.new('Text.001', txt_text_001)
ob_trilamp_back = bpy.data.objects.new('TriLamp-Back', light_trilamp_back)
ob_trilamp_fill = bpy.data.objects.new('TriLamp-Fill', light_trilamp_fill)
ob_trilamp_key = bpy.data.objects.new('TriLamp-Key', light_trilamp_key)

# ---- transforms, parenting, visibility, modifiers, constraints
ob_light.location = (4.076, 1.005, 5.904)
ob_light.rotation_euler = (0.6503, 0.05522, 1.866)
ob_light.lock_rotations_4d = False
ob_light.empty_display_type = 'ARROWS'
ob_light.color = (0.0, 0.0, 0.0, 0.0)
ob_light.lineart.crease_threshold = 0.0
ob_camera.location = (3.156, -7.567, 2.493)
ob_camera.rotation_euler = (1.269, -4.219e-07, 0.296)
ob_camera.scale = (1.0, 1.0, 1.0)
ob_camera.lock_rotations_4d = False
ob_camera.empty_display_type = 'ARROWS'
ob_camera.color = (0.0, 0.0, 0.0, 0.0)
ob_camera.display_type = 'WIRE'
ob_camera.lineart.crease_threshold = 0.0
ob_emberbaskom.location = (0.0, 0.0, 0.0)
ob_emberbaskom.use_shape_key_edit_mode = True
ob_emberbaskom.lineart.crease_threshold = 0.0
_m = ob_emberbaskom.modifiers.new('Solidify', 'SOLIDIFY')
_m = ob_emberbaskom.modifiers.new('Auto Smooth', 'NODES')
_m.node_group = ng_auto_smooth
_gi = [s.identifier for s in ng_auto_smooth.interface.items_tree if s.item_type == 'SOCKET' and s.in_out == 'INPUT']
_m[_gi[1]] = 0.5236  # Angle
ob_text.location = (1.4, 0.0, 1.0)
ob_text.rotation_euler = (1.571, -0.0, 0.0)
ob_text.scale = (0.3, 0.3, 0.3)
ob_text.lineart.crease_threshold = 0.0
ob_text_001.location = (1.4, 0.0, -1.0)
ob_text_001.rotation_euler = (1.571, -0.0, 0.0)
ob_text_001.scale = (0.3, 0.3, 0.3)
ob_text_001.lineart.crease_threshold = 0.0
ob_trilamp_back.location = (-3.815, -0.7926, 3.71)
ob_trilamp_back.lineart.crease_threshold = 0.0
_c = ob_trilamp_back.constraints.new('TRACK_TO'); _c.name = 'Track To'
_c.target = ob_emberbaskom
ob_trilamp_fill.location = (3.894, 0.1181, 3.71)
ob_trilamp_fill.lineart.crease_threshold = 0.0
_c = ob_trilamp_fill.constraints.new('TRACK_TO'); _c.name = 'Track To'
_c.target = ob_emberbaskom
ob_trilamp_key.location = (1.38, -3.644, 3.71)
ob_trilamp_key.lineart.crease_threshold = 0.0
_c = ob_trilamp_key.constraints.new('TRACK_TO'); _c.name = 'Track To'
_c.target = ob_emberbaskom

# ---- collection membership
col_collection.objects.link(ob_light)
col_collection.objects.link(ob_camera)
col_collection.objects.link(ob_emberbaskom)
col_collection.objects.link(ob_text)
col_collection.objects.link(ob_text_001)
col_collection.objects.link(ob_trilamp_back)
col_collection.objects.link(ob_trilamp_fill)
col_collection.objects.link(ob_trilamp_key)

# ---- scene / render settings (as saved in the file)
scene.camera = ob_camera
scene.frame_start = 1; scene.frame_end = 1000; scene.frame_set(1)
scene.render.engine = 'BLENDER_EEVEE_NEXT'
scene.cycles.use_denoising = False
scene.cycles.samples = 128
scene.cycles.sampling_pattern = 'TABULATED_SOBOL'
scene.cycles.use_adaptive_sampling = False
scene.cycles.use_light_tree = False
scene.view_settings.view_transform = 'Filmic'
bpy.context.view_layer.update()
